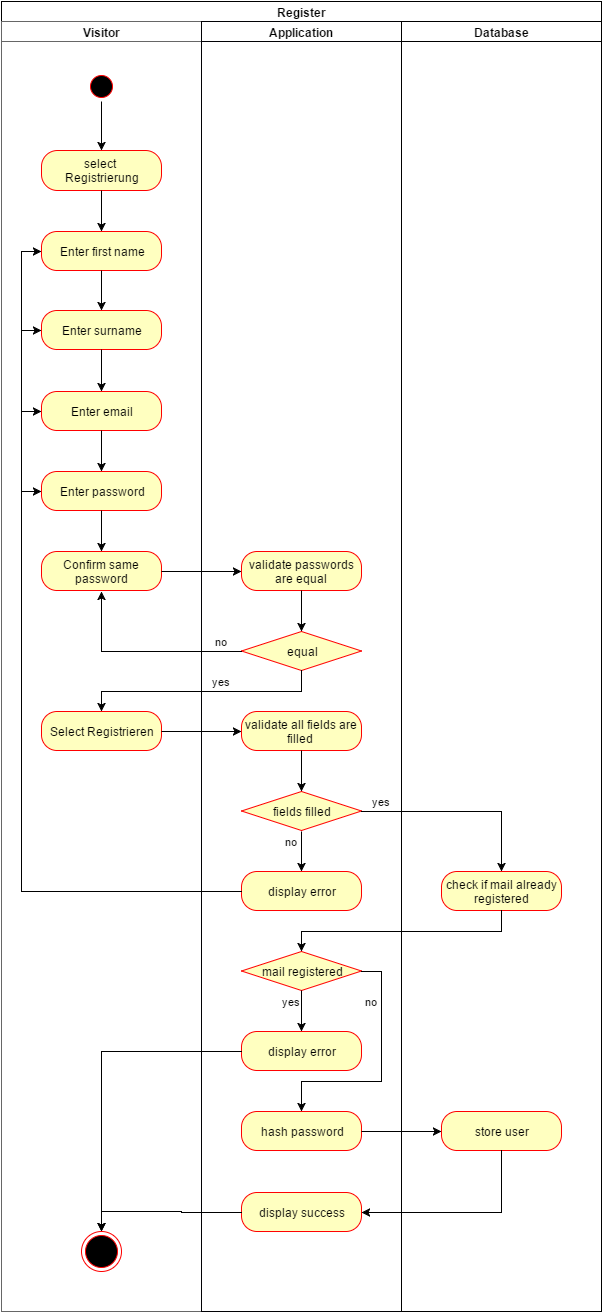

The diagram above was exported from draw.io. Its source (the exported page's mxGraphModel, read from the mxfile embedded in the PNG):
<mxGraphModel dx="876" dy="384" grid="1" gridSize="10" guides="1" tooltips="1" connect="1" arrows="1" fold="1" page="1" pageScale="1.5" pageWidth="826" pageHeight="1169" math="0" shadow="0">
  <root>
    <mxCell id="0" style=";html=1;" />
    <mxCell id="1" style=";html=1;" parent="0" />
    <mxCell id="2d452a61b272a4a7-84" value="select &lt;br&gt;Registrierung" style="rounded=1;whiteSpace=wrap;html=1;arcSize=40;fillColor=#ffffc0;strokeColor=#ff0000;" vertex="1" parent="1">
      <mxGeometry x="120" y="279" width="120" height="40" as="geometry" />
    </mxCell>
    <mxCell id="2d452a61b272a4a7-127" style="edgeStyle=orthogonalEdgeStyle;rounded=0;html=1;exitX=0.5;exitY=1;entryX=0.5;entryY=0;jettySize=auto;orthogonalLoop=1;" edge="1" parent="1" source="2d452a61b272a4a7-68" target="2d452a61b272a4a7-84">
      <mxGeometry relative="1" as="geometry" />
    </mxCell>
    <mxCell id="4085b65c81fccb11-4" value="Register&lt;br&gt;" style="swimlane;html=1;childLayout=stackLayout;startSize=20;rounded=0;comic=0;" vertex="1" parent="1">
      <mxGeometry x="80" y="130" width="600" height="1310" as="geometry" />
    </mxCell>
    <mxCell id="4085b65c81fccb11-5" value="Visitor" style="swimlane;html=1;startSize=20;fillColor=#FFFFFF;strokeColor=#666666;shadow=0;" vertex="1" parent="4085b65c81fccb11-4">
      <mxGeometry y="20" width="200" height="1290" as="geometry" />
    </mxCell>
    <mxCell id="2d452a61b272a4a7-68" value="" style="ellipse;html=1;shape=startState;fillColor=#000000;strokeColor=#ff0000;" vertex="1" parent="4085b65c81fccb11-5">
      <mxGeometry x="85" y="50" width="30" height="30" as="geometry" />
    </mxCell>
    <mxCell id="168f714bd76af34f-1" value="Enter first name&lt;br&gt;" style="rounded=1;whiteSpace=wrap;html=1;arcSize=40;fillColor=#ffffc0;strokeColor=#ff0000;fontFamily=Helvetica;fontSize=12;fontColor=#000000;align=center;" vertex="1" parent="4085b65c81fccb11-5">
      <mxGeometry x="40" y="210" width="120" height="39" as="geometry" />
    </mxCell>
    <mxCell id="168f714bd76af34f-6" value="Enter password&lt;br&gt;" style="rounded=1;whiteSpace=wrap;html=1;arcSize=40;fillColor=#ffffc0;strokeColor=#ff0000;fontFamily=Helvetica;fontSize=12;fontColor=#000000;align=center;" vertex="1" parent="4085b65c81fccb11-5">
      <mxGeometry x="40" y="450" width="120" height="39" as="geometry" />
    </mxCell>
    <mxCell id="168f714bd76af34f-5" value="Enter email&lt;br&gt;" style="rounded=1;whiteSpace=wrap;html=1;arcSize=40;fillColor=#ffffc0;strokeColor=#ff0000;fontFamily=Helvetica;fontSize=12;fontColor=#000000;align=center;" vertex="1" parent="4085b65c81fccb11-5">
      <mxGeometry x="40" y="370" width="120" height="39" as="geometry" />
    </mxCell>
    <mxCell id="168f714bd76af34f-2" value="Enter surname&lt;br&gt;" style="rounded=1;whiteSpace=wrap;html=1;arcSize=40;fillColor=#ffffc0;strokeColor=#ff0000;fontFamily=Helvetica;fontSize=12;fontColor=#000000;align=center;" vertex="1" parent="4085b65c81fccb11-5">
      <mxGeometry x="40" y="289" width="120" height="39" as="geometry" />
    </mxCell>
    <mxCell id="168f714bd76af34f-4" value="Confirm same password&lt;br&gt;" style="rounded=1;whiteSpace=wrap;html=1;arcSize=40;fillColor=#ffffc0;strokeColor=#ff0000;fontFamily=Helvetica;fontSize=12;fontColor=#000000;align=center;" vertex="1" parent="4085b65c81fccb11-5">
      <mxGeometry x="40" y="530" width="120" height="39" as="geometry" />
    </mxCell>
    <mxCell id="168f714bd76af34f-3" value="Select Registrieren&lt;br&gt;" style="rounded=1;whiteSpace=wrap;html=1;arcSize=40;fillColor=#ffffc0;strokeColor=#ff0000;fontFamily=Helvetica;fontSize=12;fontColor=#000000;align=center;" vertex="1" parent="4085b65c81fccb11-5">
      <mxGeometry x="40" y="690" width="120" height="39" as="geometry" />
    </mxCell>
    <mxCell id="168f714bd76af34f-9" style="edgeStyle=orthogonalEdgeStyle;rounded=0;html=1;exitX=0.5;exitY=1;entryX=0.5;entryY=0;endArrow=classic;endFill=1;jettySize=auto;orthogonalLoop=1;" edge="1" parent="4085b65c81fccb11-5" source="168f714bd76af34f-1" target="168f714bd76af34f-2">
      <mxGeometry relative="1" as="geometry" />
    </mxCell>
    <mxCell id="168f714bd76af34f-10" style="edgeStyle=orthogonalEdgeStyle;rounded=0;html=1;exitX=0.5;exitY=1;entryX=0.5;entryY=0;endArrow=classic;endFill=1;jettySize=auto;orthogonalLoop=1;" edge="1" parent="4085b65c81fccb11-5" source="168f714bd76af34f-2" target="168f714bd76af34f-5">
      <mxGeometry relative="1" as="geometry" />
    </mxCell>
    <mxCell id="168f714bd76af34f-11" style="edgeStyle=orthogonalEdgeStyle;rounded=0;html=1;exitX=0.5;exitY=1;entryX=0.5;entryY=0;endArrow=classic;endFill=1;jettySize=auto;orthogonalLoop=1;" edge="1" parent="4085b65c81fccb11-5" source="168f714bd76af34f-5" target="168f714bd76af34f-6">
      <mxGeometry relative="1" as="geometry" />
    </mxCell>
    <mxCell id="168f714bd76af34f-12" style="edgeStyle=orthogonalEdgeStyle;rounded=0;html=1;exitX=0.5;exitY=1;entryX=0.5;entryY=0;endArrow=classic;endFill=1;jettySize=auto;orthogonalLoop=1;" edge="1" parent="4085b65c81fccb11-5" source="168f714bd76af34f-6" target="168f714bd76af34f-4">
      <mxGeometry relative="1" as="geometry" />
    </mxCell>
    <mxCell id="173a56082c55601a-10" value="" style="ellipse;html=1;shape=endState;fillColor=#000000;strokeColor=#ff0000;" vertex="1" parent="4085b65c81fccb11-5">
      <mxGeometry x="80" y="1210" width="40" height="40" as="geometry" />
    </mxCell>
    <mxCell id="4085b65c81fccb11-6" value="Application" style="swimlane;html=1;startSize=20;strokeColor=#010105;" vertex="1" parent="4085b65c81fccb11-4">
      <mxGeometry x="200" y="20" width="200" height="1290" as="geometry" />
    </mxCell>
    <mxCell id="168f714bd76af34f-7" value="validate passwords are equal&lt;br&gt;" style="rounded=1;whiteSpace=wrap;html=1;arcSize=40;fillColor=#ffffc0;strokeColor=#ff0000;fontFamily=Helvetica;fontSize=12;fontColor=#000000;align=center;" vertex="1" parent="4085b65c81fccb11-6">
      <mxGeometry x="40" y="530" width="120" height="39" as="geometry" />
    </mxCell>
    <mxCell id="168f714bd76af34f-15" value="equal" style="rhombus;whiteSpace=wrap;html=1;fillColor=#ffffc0;strokeColor=#ff0000;fontFamily=Helvetica;fontSize=12;fontColor=#000000;align=center;" vertex="1" parent="4085b65c81fccb11-6">
      <mxGeometry x="40" y="610" width="120" height="39" as="geometry" />
    </mxCell>
    <mxCell id="168f714bd76af34f-18" style="edgeStyle=orthogonalEdgeStyle;rounded=0;html=1;exitX=0.5;exitY=1;entryX=0.5;entryY=0;endArrow=classic;endFill=1;jettySize=auto;orthogonalLoop=1;" edge="1" parent="4085b65c81fccb11-6" source="168f714bd76af34f-7" target="168f714bd76af34f-15">
      <mxGeometry relative="1" as="geometry" />
    </mxCell>
    <mxCell id="168f714bd76af34f-21" value="validate all fields are filled&amp;nbsp;&lt;br&gt;" style="rounded=1;whiteSpace=wrap;html=1;arcSize=40;fillColor=#ffffc0;strokeColor=#ff0000;fontFamily=Helvetica;fontSize=12;fontColor=#000000;align=center;" vertex="1" parent="4085b65c81fccb11-6">
      <mxGeometry x="40" y="690" width="120" height="39" as="geometry" />
    </mxCell>
    <mxCell id="168f714bd76af34f-24" value="fields filled" style="rhombus;whiteSpace=wrap;html=1;fillColor=#ffffc0;strokeColor=#ff0000;fontFamily=Helvetica;fontSize=12;fontColor=#000000;align=center;" vertex="1" parent="4085b65c81fccb11-6">
      <mxGeometry x="40" y="770" width="120" height="39" as="geometry" />
    </mxCell>
    <mxCell id="168f714bd76af34f-25" style="edgeStyle=orthogonalEdgeStyle;rounded=0;html=1;exitX=0.5;exitY=1;entryX=0.5;entryY=0;endArrow=classic;endFill=1;jettySize=auto;orthogonalLoop=1;" edge="1" parent="4085b65c81fccb11-6" source="168f714bd76af34f-21" target="168f714bd76af34f-24">
      <mxGeometry relative="1" as="geometry" />
    </mxCell>
    <mxCell id="168f714bd76af34f-34" value="mail registered" style="rhombus;whiteSpace=wrap;html=1;fillColor=#ffffc0;strokeColor=#ff0000;fontFamily=Helvetica;fontSize=12;fontColor=#000000;align=center;" vertex="1" parent="4085b65c81fccb11-6">
      <mxGeometry x="40" y="930" width="120" height="39" as="geometry" />
    </mxCell>
    <mxCell id="168f714bd76af34f-39" value="hash password&lt;br&gt;" style="rounded=1;whiteSpace=wrap;html=1;arcSize=40;fillColor=#ffffc0;strokeColor=#ff0000;fontFamily=Helvetica;fontSize=12;fontColor=#000000;align=center;" vertex="1" parent="4085b65c81fccb11-6">
      <mxGeometry x="40" y="1090" width="120" height="39" as="geometry" />
    </mxCell>
    <mxCell id="168f714bd76af34f-40" value="no" style="edgeStyle=orthogonalEdgeStyle;rounded=0;html=1;exitX=1;exitY=0.5;entryX=0.5;entryY=0;endArrow=classic;endFill=1;jettySize=auto;orthogonalLoop=1;" edge="1" parent="4085b65c81fccb11-6" source="168f714bd76af34f-34" target="168f714bd76af34f-39">
      <mxGeometry x="-0.58" y="-10" relative="1" as="geometry">
        <Array as="points">
          <mxPoint x="180" y="950" />
          <mxPoint x="180" y="1060" />
          <mxPoint x="100" y="1060" />
        </Array>
        <mxPoint as="offset" />
      </mxGeometry>
    </mxCell>
    <mxCell id="1b72a4f63f0b9f7d-17" value="display error&lt;br&gt;" style="rounded=1;whiteSpace=wrap;html=1;arcSize=40;fillColor=#ffffc0;strokeColor=#ff0000;fontFamily=Helvetica;fontSize=12;fontColor=#000000;align=center;" vertex="1" parent="4085b65c81fccb11-6">
      <mxGeometry x="40" y="850" width="120" height="39" as="geometry" />
    </mxCell>
    <mxCell id="168f714bd76af34f-26" value="no" style="edgeStyle=orthogonalEdgeStyle;rounded=0;html=1;endArrow=classic;endFill=1;jettySize=auto;orthogonalLoop=1;" edge="1" parent="4085b65c81fccb11-6" target="1b72a4f63f0b9f7d-17">
      <mxGeometry x="-0.4964" y="-10" relative="1" as="geometry">
        <mxPoint x="100" y="810" as="sourcePoint" />
        <Array as="points" />
        <mxPoint as="offset" />
      </mxGeometry>
    </mxCell>
    <mxCell id="168f714bd76af34f-36" value="display error&lt;br&gt;" style="rounded=1;whiteSpace=wrap;html=1;arcSize=40;fillColor=#ffffc0;strokeColor=#ff0000;fontFamily=Helvetica;fontSize=12;fontColor=#000000;align=center;" vertex="1" parent="4085b65c81fccb11-6">
      <mxGeometry x="40" y="1010" width="120" height="39" as="geometry" />
    </mxCell>
    <mxCell id="168f714bd76af34f-43" value="display success&lt;br&gt;" style="rounded=1;whiteSpace=wrap;html=1;arcSize=40;fillColor=#ffffc0;strokeColor=#ff0000;fontFamily=Helvetica;fontSize=12;fontColor=#000000;align=center;" vertex="1" parent="4085b65c81fccb11-6">
      <mxGeometry x="40" y="1171" width="120" height="39" as="geometry" />
    </mxCell>
    <mxCell id="168f714bd76af34f-48" value="yes" style="edgeStyle=orthogonalEdgeStyle;rounded=0;html=1;exitX=0.5;exitY=1;entryX=0.5;entryY=0;endArrow=classic;endFill=1;jettySize=auto;orthogonalLoop=1;" edge="1" parent="4085b65c81fccb11-6" source="168f714bd76af34f-34" target="168f714bd76af34f-36">
      <mxGeometry x="-0.4722" y="-10" relative="1" as="geometry">
        <mxPoint as="offset" />
      </mxGeometry>
    </mxCell>
    <mxCell id="4085b65c81fccb11-7" value="Database" style="swimlane;html=1;startSize=20;" vertex="1" parent="4085b65c81fccb11-4">
      <mxGeometry x="400" y="20" width="200" height="1290" as="geometry" />
    </mxCell>
    <mxCell id="168f714bd76af34f-41" value="store user&lt;br&gt;" style="rounded=1;whiteSpace=wrap;html=1;arcSize=40;fillColor=#ffffc0;strokeColor=#ff0000;fontFamily=Helvetica;fontSize=12;fontColor=#000000;align=center;" vertex="1" parent="4085b65c81fccb11-7">
      <mxGeometry x="40" y="1090" width="120" height="39" as="geometry" />
    </mxCell>
    <mxCell id="168f714bd76af34f-32" value="check if mail already registered&lt;br&gt;" style="rounded=1;whiteSpace=wrap;html=1;arcSize=40;fillColor=#ffffc0;strokeColor=#ff0000;fontFamily=Helvetica;fontSize=12;fontColor=#000000;align=center;" vertex="1" parent="4085b65c81fccb11-7">
      <mxGeometry x="40" y="850" width="120" height="39" as="geometry" />
    </mxCell>
    <mxCell id="168f714bd76af34f-14" style="edgeStyle=orthogonalEdgeStyle;rounded=0;html=1;exitX=1;exitY=0.5;entryX=0;entryY=0.5;endArrow=classic;endFill=1;jettySize=auto;orthogonalLoop=1;" edge="1" parent="4085b65c81fccb11-4" source="168f714bd76af34f-4" target="168f714bd76af34f-7">
      <mxGeometry relative="1" as="geometry" />
    </mxCell>
    <mxCell id="168f714bd76af34f-22" value="yes" style="edgeStyle=orthogonalEdgeStyle;rounded=0;html=1;exitX=0.5;exitY=1;entryX=0.5;entryY=0;endArrow=classic;endFill=1;jettySize=auto;orthogonalLoop=1;" edge="1" parent="4085b65c81fccb11-4" source="168f714bd76af34f-15" target="168f714bd76af34f-3">
      <mxGeometry x="-0.1647" y="-10" relative="1" as="geometry">
        <mxPoint as="offset" />
      </mxGeometry>
    </mxCell>
    <mxCell id="168f714bd76af34f-23" style="edgeStyle=orthogonalEdgeStyle;rounded=0;html=1;exitX=1;exitY=0.5;entryX=0;entryY=0.5;endArrow=classic;endFill=1;jettySize=auto;orthogonalLoop=1;" edge="1" parent="4085b65c81fccb11-4" source="168f714bd76af34f-3" target="168f714bd76af34f-21">
      <mxGeometry relative="1" as="geometry" />
    </mxCell>
    <mxCell id="168f714bd76af34f-42" style="edgeStyle=orthogonalEdgeStyle;rounded=0;html=1;exitX=1;exitY=0.5;entryX=0;entryY=0.5;endArrow=classic;endFill=1;jettySize=auto;orthogonalLoop=1;" edge="1" parent="4085b65c81fccb11-4" source="168f714bd76af34f-39" target="168f714bd76af34f-41">
      <mxGeometry relative="1" as="geometry" />
    </mxCell>
    <mxCell id="168f714bd76af34f-47" style="edgeStyle=orthogonalEdgeStyle;rounded=0;html=1;exitX=0.5;exitY=1;entryX=1;entryY=0.5;endArrow=classic;endFill=1;jettySize=auto;orthogonalLoop=1;" edge="1" parent="4085b65c81fccb11-4" source="168f714bd76af34f-41" target="168f714bd76af34f-43">
      <mxGeometry relative="1" as="geometry" />
    </mxCell>
    <mxCell id="168f714bd76af34f-33" value="yes" style="edgeStyle=orthogonalEdgeStyle;rounded=0;html=1;exitX=1;exitY=0.5;entryX=0.5;entryY=0;endArrow=classic;endFill=1;jettySize=auto;orthogonalLoop=1;" edge="1" parent="4085b65c81fccb11-4" source="168f714bd76af34f-24" target="168f714bd76af34f-32">
      <mxGeometry x="-0.802" y="10" relative="1" as="geometry">
        <Array as="points">
          <mxPoint x="500" y="810" />
        </Array>
        <mxPoint as="offset" />
      </mxGeometry>
    </mxCell>
    <mxCell id="168f714bd76af34f-35" style="edgeStyle=orthogonalEdgeStyle;rounded=0;html=1;exitX=0.5;exitY=1;entryX=0.5;entryY=0;endArrow=classic;endFill=1;jettySize=auto;orthogonalLoop=1;" edge="1" parent="4085b65c81fccb11-4" source="168f714bd76af34f-32" target="168f714bd76af34f-34">
      <mxGeometry relative="1" as="geometry" />
    </mxCell>
    <mxCell id="168f714bd76af34f-27" style="edgeStyle=orthogonalEdgeStyle;rounded=0;html=1;exitX=0;exitY=0.5;entryX=0;entryY=0.5;endArrow=classic;endFill=1;jettySize=auto;orthogonalLoop=1;" edge="1" parent="4085b65c81fccb11-4" source="1b72a4f63f0b9f7d-17" target="168f714bd76af34f-1">
      <mxGeometry relative="1" as="geometry" />
    </mxCell>
    <mxCell id="168f714bd76af34f-28" style="edgeStyle=orthogonalEdgeStyle;rounded=0;html=1;exitX=0;exitY=0.5;entryX=0;entryY=0.5;endArrow=classic;endFill=1;jettySize=auto;orthogonalLoop=1;" edge="1" parent="4085b65c81fccb11-4" source="1b72a4f63f0b9f7d-17" target="168f714bd76af34f-6">
      <mxGeometry relative="1" as="geometry" />
    </mxCell>
    <mxCell id="168f714bd76af34f-29" style="edgeStyle=orthogonalEdgeStyle;rounded=0;html=1;exitX=0;exitY=0.5;entryX=0;entryY=0.5;endArrow=classic;endFill=1;jettySize=auto;orthogonalLoop=1;" edge="1" parent="4085b65c81fccb11-4" source="1b72a4f63f0b9f7d-17" target="168f714bd76af34f-2">
      <mxGeometry relative="1" as="geometry" />
    </mxCell>
    <mxCell id="168f714bd76af34f-30" style="edgeStyle=orthogonalEdgeStyle;rounded=0;html=1;exitX=0;exitY=0.5;entryX=0;entryY=0.5;endArrow=classic;endFill=1;jettySize=auto;orthogonalLoop=1;" edge="1" parent="4085b65c81fccb11-4" source="1b72a4f63f0b9f7d-17" target="168f714bd76af34f-5">
      <mxGeometry relative="1" as="geometry" />
    </mxCell>
    <mxCell id="168f714bd76af34f-49" style="edgeStyle=orthogonalEdgeStyle;rounded=0;html=1;exitX=0;exitY=0.5;entryX=0.5;entryY=0;endArrow=classic;endFill=1;jettySize=auto;orthogonalLoop=1;" edge="1" parent="4085b65c81fccb11-4" source="168f714bd76af34f-36" target="173a56082c55601a-10">
      <mxGeometry relative="1" as="geometry" />
    </mxCell>
    <mxCell id="168f714bd76af34f-50" style="edgeStyle=orthogonalEdgeStyle;rounded=0;html=1;exitX=0;exitY=0.5;entryX=0.5;entryY=0;endArrow=classic;endFill=1;jettySize=auto;orthogonalLoop=1;" edge="1" parent="4085b65c81fccb11-4" source="168f714bd76af34f-43" target="173a56082c55601a-10">
      <mxGeometry relative="1" as="geometry" />
    </mxCell>
    <mxCell id="168f714bd76af34f-8" style="edgeStyle=orthogonalEdgeStyle;rounded=0;html=1;exitX=0.5;exitY=1;entryX=0.5;entryY=0;endArrow=classic;endFill=1;jettySize=auto;orthogonalLoop=1;" edge="1" parent="1" source="2d452a61b272a4a7-84" target="168f714bd76af34f-1">
      <mxGeometry relative="1" as="geometry" />
    </mxCell>
    <mxCell id="168f714bd76af34f-19" value="no" style="edgeStyle=orthogonalEdgeStyle;rounded=0;html=1;exitX=0;exitY=0.5;endArrow=classic;endFill=1;jettySize=auto;orthogonalLoop=1;" edge="1" parent="1" source="168f714bd76af34f-15">
      <mxGeometry x="0.4964" y="-120" relative="1" as="geometry">
        <mxPoint x="180" y="720" as="targetPoint" />
        <mxPoint as="offset" />
      </mxGeometry>
    </mxCell>
  </root>
</mxGraphModel>